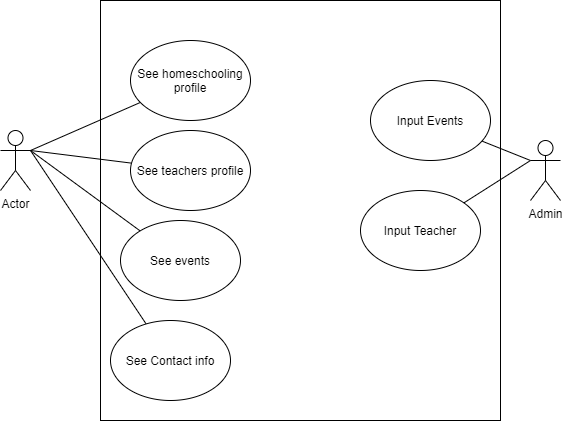

The diagram above was exported from draw.io. Its source (the exported page's mxGraphModel, read from the mxfile embedded in the PNG):
<mxGraphModel dx="993" dy="547" grid="1" gridSize="10" guides="1" tooltips="1" connect="1" arrows="1" fold="1" page="1" pageScale="1" pageWidth="850" pageHeight="1100" math="0" shadow="0">
  <root>
    <mxCell id="0" />
    <mxCell id="1" parent="0" />
    <mxCell id="2" value="" style="rounded=0;whiteSpace=wrap;html=1;hachureGap=4;pointerEvents=0;" vertex="1" parent="1">
      <mxGeometry x="200" y="250" width="400" height="420" as="geometry" />
    </mxCell>
    <mxCell id="3" style="edgeStyle=none;rounded=0;orthogonalLoop=1;jettySize=auto;html=1;exitX=1;exitY=0.3333333333333333;exitDx=0;exitDy=0;exitPerimeter=0;endArrow=none;endFill=0;" edge="1" source="7" target="10" parent="1">
      <mxGeometry relative="1" as="geometry" />
    </mxCell>
    <mxCell id="4" style="edgeStyle=none;rounded=0;orthogonalLoop=1;jettySize=auto;html=1;exitX=1;exitY=0.3333333333333333;exitDx=0;exitDy=0;exitPerimeter=0;endArrow=none;endFill=0;" edge="1" source="7" target="11" parent="1">
      <mxGeometry relative="1" as="geometry" />
    </mxCell>
    <mxCell id="5" style="edgeStyle=none;rounded=0;orthogonalLoop=1;jettySize=auto;html=1;exitX=1;exitY=0.3333333333333333;exitDx=0;exitDy=0;exitPerimeter=0;endArrow=none;endFill=0;" edge="1" source="7" target="12" parent="1">
      <mxGeometry relative="1" as="geometry" />
    </mxCell>
    <mxCell id="6" style="edgeStyle=none;rounded=0;orthogonalLoop=1;jettySize=auto;html=1;exitX=1;exitY=0.3333333333333333;exitDx=0;exitDy=0;exitPerimeter=0;endArrow=none;endFill=0;" edge="1" source="7" target="13" parent="1">
      <mxGeometry relative="1" as="geometry" />
    </mxCell>
    <mxCell id="7" value="Actor" style="shape=umlActor;verticalLabelPosition=bottom;verticalAlign=top;html=1;outlineConnect=0;hachureGap=4;pointerEvents=0;" vertex="1" parent="1">
      <mxGeometry x="100" y="380" width="30" height="60" as="geometry" />
    </mxCell>
    <mxCell id="8" style="rounded=0;orthogonalLoop=1;jettySize=auto;html=1;exitX=0;exitY=0.3333333333333333;exitDx=0;exitDy=0;exitPerimeter=0;endArrow=none;endFill=0;" edge="1" source="9" target="14" parent="1">
      <mxGeometry relative="1" as="geometry" />
    </mxCell>
    <mxCell id="9" value="Admin" style="shape=umlActor;verticalLabelPosition=bottom;verticalAlign=top;html=1;outlineConnect=0;hachureGap=4;pointerEvents=0;" vertex="1" parent="1">
      <mxGeometry x="630" y="390" width="30" height="60" as="geometry" />
    </mxCell>
    <mxCell id="10" value="See homeschooling profile" style="ellipse;whiteSpace=wrap;html=1;" vertex="1" parent="1">
      <mxGeometry x="230" y="290" width="120" height="80" as="geometry" />
    </mxCell>
    <mxCell id="11" value="See teachers profile" style="ellipse;whiteSpace=wrap;html=1;" vertex="1" parent="1">
      <mxGeometry x="230" y="380" width="120" height="80" as="geometry" />
    </mxCell>
    <mxCell id="12" value="See events" style="ellipse;whiteSpace=wrap;html=1;" vertex="1" parent="1">
      <mxGeometry x="220" y="470" width="120" height="80" as="geometry" />
    </mxCell>
    <mxCell id="13" value="See Contact info" style="ellipse;whiteSpace=wrap;html=1;" vertex="1" parent="1">
      <mxGeometry x="210" y="570" width="120" height="80" as="geometry" />
    </mxCell>
    <mxCell id="14" value="Input Events" style="ellipse;whiteSpace=wrap;html=1;" vertex="1" parent="1">
      <mxGeometry x="470" y="330" width="120" height="80" as="geometry" />
    </mxCell>
    <mxCell id="15" value="Input Teacher" style="ellipse;whiteSpace=wrap;html=1;" vertex="1" parent="1">
      <mxGeometry x="460" y="440" width="120" height="80" as="geometry" />
    </mxCell>
    <mxCell id="16" style="rounded=0;orthogonalLoop=1;jettySize=auto;html=1;exitX=0;exitY=0.3333333333333333;exitDx=0;exitDy=0;exitPerimeter=0;endArrow=none;endFill=0;" edge="1" source="9" target="15" parent="1">
      <mxGeometry relative="1" as="geometry">
        <mxPoint x="640" y="420" as="sourcePoint" />
        <mxPoint x="591.4495755427527" y="400.57983021710106" as="targetPoint" />
      </mxGeometry>
    </mxCell>
  </root>
</mxGraphModel>